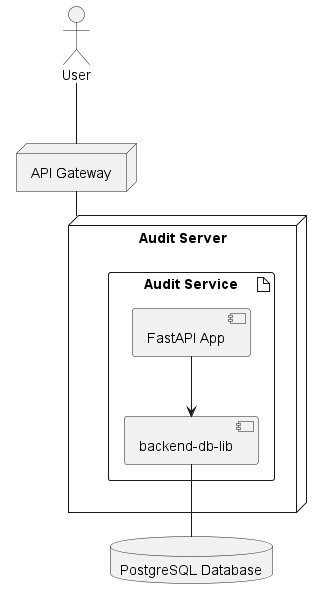

The diagram above was rendered by PlantUML. Its source (embedded in the PNG):
@startuml

skinparam linetype ortho
skinparam style strictuml

actor User
node api_gateway as "API Gateway"

node audit_server as "Audit Server" {
    artifact service as "Audit Service" {
        component app as "FastAPI App"
        component backend_db_lib as "backend-db-lib"

        app --> backend_db_lib
    }
}

database postgres as "PostgreSQL Database"


User -- api_gateway
api_gateway -- audit_server
backend_db_lib -- postgres

@enduml